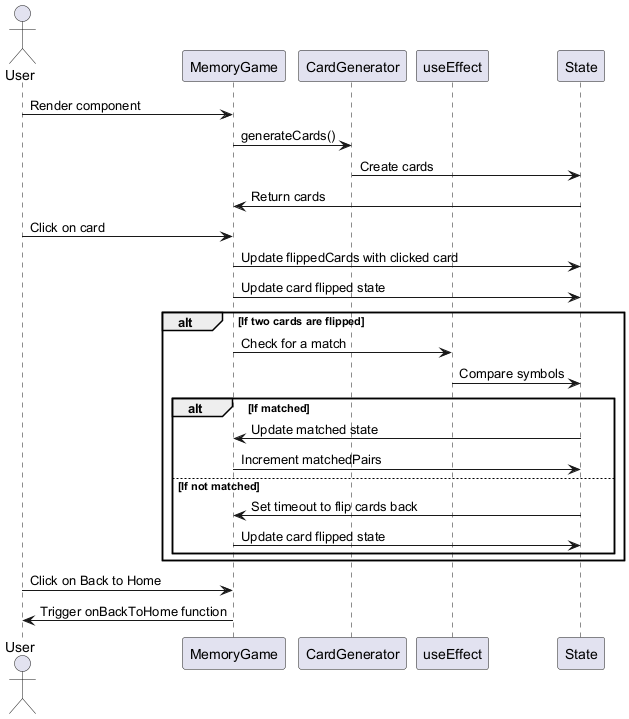

The diagram above was rendered by PlantUML. Its source (embedded in the PNG):
@startuml
actor User
participant MemoryGame
participant CardGenerator
participant useEffect
participant State

User -> MemoryGame: Render component
MemoryGame -> CardGenerator: generateCards()
CardGenerator -> State: Create cards
State -> MemoryGame: Return cards

User -> MemoryGame: Click on card
MemoryGame -> State: Update flippedCards with clicked card
MemoryGame -> State: Update card flipped state

alt If two cards are flipped
    MemoryGame -> useEffect: Check for a match
    useEffect -> State: Compare symbols
    alt If matched
        State -> MemoryGame: Update matched state
        MemoryGame -> State: Increment matchedPairs
    else If not matched
        State -> MemoryGame: Set timeout to flip cards back
        MemoryGame -> State: Update card flipped state
    end
end

User -> MemoryGame: Click on Back to Home
MemoryGame -> User: Trigger onBackToHome function
@enduml